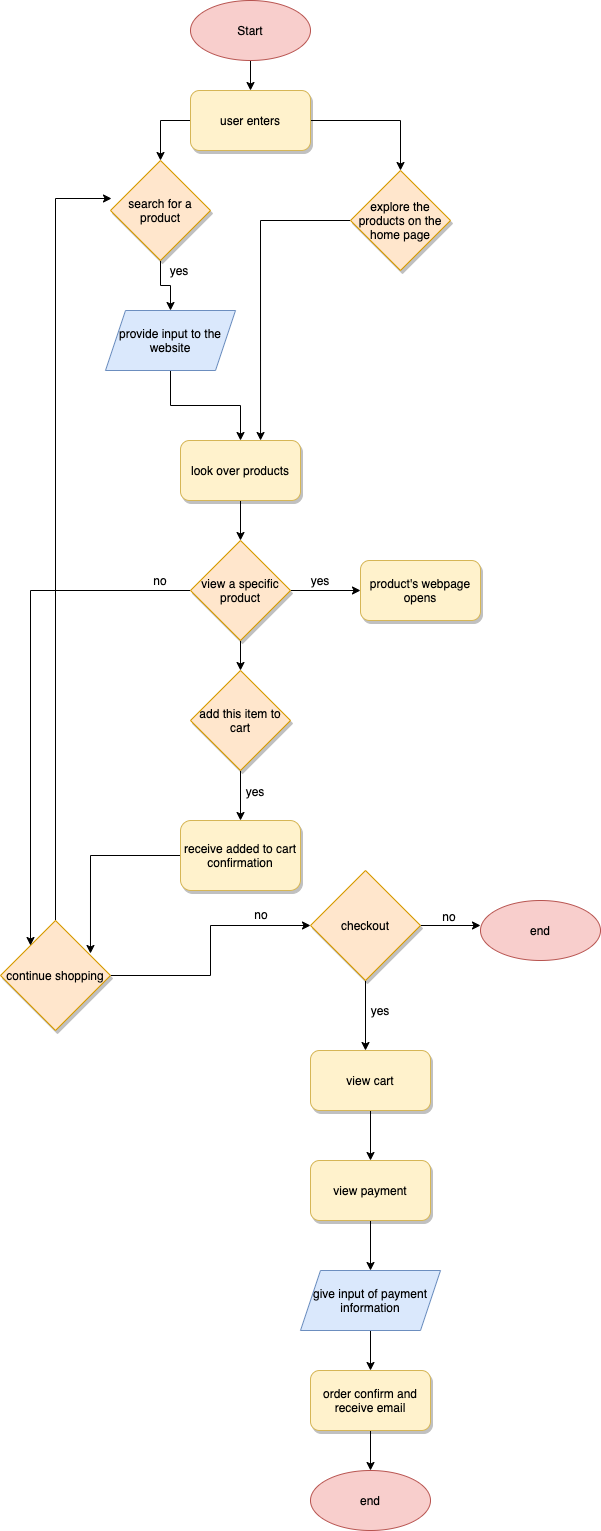

The diagram above was exported from draw.io. Its source (the exported page's mxGraphModel, read from the mxfile embedded in the PNG):
<mxGraphModel dx="1031" dy="998" grid="1" gridSize="10" guides="0" tooltips="1" connect="1" arrows="1" fold="1" page="0" pageScale="1" pageWidth="850" pageHeight="1100" math="0" shadow="1">
  <root>
    <mxCell id="0" />
    <mxCell id="1" parent="0" />
    <mxCell id="19" style="edgeStyle=orthogonalEdgeStyle;rounded=0;orthogonalLoop=1;jettySize=auto;html=1;entryX=0.5;entryY=0;entryDx=0;entryDy=0;fontColor=#000000;" parent="1" source="18" edge="1">
      <mxGeometry relative="1" as="geometry">
        <mxPoint x="180" y="80" as="targetPoint" />
      </mxGeometry>
    </mxCell>
    <mxCell id="18" value="Start" style="ellipse;whiteSpace=wrap;html=1;fillColor=#f8cecc;strokeColor=#b85450;fontColor=#000000;" parent="1" vertex="1">
      <mxGeometry x="120" y="-10" width="120" height="60" as="geometry" />
    </mxCell>
    <mxCell id="43" style="edgeStyle=orthogonalEdgeStyle;rounded=0;orthogonalLoop=1;jettySize=auto;html=1;fontColor=#000000;" parent="1" source="20" target="42" edge="1">
      <mxGeometry relative="1" as="geometry" />
    </mxCell>
    <mxCell id="20" value="provide input to the website" style="shape=parallelogram;perimeter=parallelogramPerimeter;whiteSpace=wrap;html=1;fixedSize=1;fillColor=#dae8fc;strokeColor=#6c8ebf;fontColor=#000000;" parent="1" vertex="1">
      <mxGeometry x="35" y="300" width="130" height="60" as="geometry" />
    </mxCell>
    <mxCell id="105" style="edgeStyle=orthogonalEdgeStyle;rounded=0;orthogonalLoop=1;jettySize=auto;html=1;fontColor=#FFFFFF;" parent="1" source="35" edge="1">
      <mxGeometry relative="1" as="geometry">
        <mxPoint x="90" y="150" as="targetPoint" />
      </mxGeometry>
    </mxCell>
    <mxCell id="109" style="edgeStyle=orthogonalEdgeStyle;rounded=0;orthogonalLoop=1;jettySize=auto;html=1;fontColor=#FFFFFF;" parent="1" source="35" target="107" edge="1">
      <mxGeometry relative="1" as="geometry" />
    </mxCell>
    <mxCell id="35" value="user enters" style="rounded=1;whiteSpace=wrap;html=1;shadow=1;fillColor=#fff2cc;strokeColor=#d6b656;fontColor=#000000;" parent="1" vertex="1">
      <mxGeometry x="120" y="80" width="120" height="60" as="geometry" />
    </mxCell>
    <mxCell id="93" style="edgeStyle=orthogonalEdgeStyle;rounded=0;orthogonalLoop=1;jettySize=auto;html=1;fontColor=#FFFFFF;" parent="1" source="42" target="92" edge="1">
      <mxGeometry relative="1" as="geometry" />
    </mxCell>
    <mxCell id="42" value="look over products" style="rounded=1;whiteSpace=wrap;html=1;shadow=1;fillColor=#fff2cc;strokeColor=#d6b656;fontColor=#000000;" parent="1" vertex="1">
      <mxGeometry x="110" y="430" width="120" height="60" as="geometry" />
    </mxCell>
    <mxCell id="75" style="edgeStyle=orthogonalEdgeStyle;rounded=0;orthogonalLoop=1;jettySize=auto;html=1;entryX=0;entryY=0.5;entryDx=0;entryDy=0;fontColor=#FFFFFF;" parent="1" source="45" target="74" edge="1">
      <mxGeometry relative="1" as="geometry" />
    </mxCell>
    <mxCell id="112" style="edgeStyle=orthogonalEdgeStyle;rounded=0;orthogonalLoop=1;jettySize=auto;html=1;entryX=0.01;entryY=0.38;entryDx=0;entryDy=0;entryPerimeter=0;fontColor=#FFFFFF;" parent="1" source="45" target="103" edge="1">
      <mxGeometry relative="1" as="geometry" />
    </mxCell>
    <mxCell id="45" value="continue shopping" style="rhombus;whiteSpace=wrap;html=1;fillColor=#ffe6cc;shadow=1;strokeColor=#d79b00;fontColor=#000000;" parent="1" vertex="1">
      <mxGeometry x="-70" y="910" width="110" height="110" as="geometry" />
    </mxCell>
    <mxCell id="50" value="product's webpage opens" style="rounded=1;whiteSpace=wrap;html=1;shadow=1;fillColor=#fff2cc;strokeColor=#d6b656;fontColor=#000000;" parent="1" vertex="1">
      <mxGeometry x="290" y="550" width="120" height="60" as="geometry" />
    </mxCell>
    <mxCell id="58" style="edgeStyle=orthogonalEdgeStyle;rounded=0;orthogonalLoop=1;jettySize=auto;html=1;entryX=0.5;entryY=0;entryDx=0;entryDy=0;fontColor=#FFFFFF;" parent="1" source="54" target="57" edge="1">
      <mxGeometry relative="1" as="geometry" />
    </mxCell>
    <mxCell id="54" value="add this item to cart" style="rhombus;whiteSpace=wrap;html=1;fillColor=#ffe6cc;shadow=1;strokeColor=#d79b00;fontColor=#000000;" parent="1" vertex="1">
      <mxGeometry x="120" y="660" width="100" height="100" as="geometry" />
    </mxCell>
    <mxCell id="111" style="edgeStyle=orthogonalEdgeStyle;rounded=0;orthogonalLoop=1;jettySize=auto;html=1;entryX=0.818;entryY=0.3;entryDx=0;entryDy=0;entryPerimeter=0;fontColor=#FFFFFF;" parent="1" source="57" target="45" edge="1">
      <mxGeometry relative="1" as="geometry" />
    </mxCell>
    <mxCell id="57" value="receive added to cart confirmation" style="rounded=1;whiteSpace=wrap;html=1;shadow=1;fillColor=#fff2cc;strokeColor=#d6b656;fontColor=#000000;" parent="1" vertex="1">
      <mxGeometry x="110" y="810" width="120" height="70" as="geometry" />
    </mxCell>
    <mxCell id="78" style="edgeStyle=orthogonalEdgeStyle;rounded=0;orthogonalLoop=1;jettySize=auto;html=1;fontColor=#FFFFFF;" parent="1" source="74" edge="1">
      <mxGeometry relative="1" as="geometry">
        <mxPoint x="410" y="915" as="targetPoint" />
      </mxGeometry>
    </mxCell>
    <mxCell id="81" style="edgeStyle=orthogonalEdgeStyle;rounded=0;orthogonalLoop=1;jettySize=auto;html=1;fontColor=#FFFFFF;" parent="1" source="74" edge="1">
      <mxGeometry relative="1" as="geometry">
        <mxPoint x="295" y="1040" as="targetPoint" />
      </mxGeometry>
    </mxCell>
    <mxCell id="74" value="checkout" style="rhombus;whiteSpace=wrap;html=1;fillColor=#ffe6cc;shadow=1;strokeColor=#d79b00;fontColor=#000000;" parent="1" vertex="1">
      <mxGeometry x="240" y="860" width="110" height="110" as="geometry" />
    </mxCell>
    <mxCell id="76" value="no" style="text;html=1;strokeColor=none;fillColor=none;align=center;verticalAlign=middle;whiteSpace=wrap;rounded=0;shadow=1;fontColor=#000000;" parent="1" vertex="1">
      <mxGeometry x="171" y="894" width="40" height="20" as="geometry" />
    </mxCell>
    <mxCell id="77" value="end" style="ellipse;whiteSpace=wrap;html=1;fillColor=#f8cecc;strokeColor=#b85450;fontColor=#000000;" parent="1" vertex="1">
      <mxGeometry x="410" y="890" width="120" height="60" as="geometry" />
    </mxCell>
    <mxCell id="79" value="no" style="text;html=1;strokeColor=none;fillColor=none;align=center;verticalAlign=middle;whiteSpace=wrap;rounded=0;shadow=1;fontColor=#000000;" parent="1" vertex="1">
      <mxGeometry x="359" y="896" width="40" height="20" as="geometry" />
    </mxCell>
    <mxCell id="85" style="edgeStyle=orthogonalEdgeStyle;rounded=0;orthogonalLoop=1;jettySize=auto;html=1;entryX=0.5;entryY=0;entryDx=0;entryDy=0;fontColor=#FFFFFF;" parent="1" source="80" target="84" edge="1">
      <mxGeometry relative="1" as="geometry" />
    </mxCell>
    <mxCell id="80" value="view cart" style="rounded=1;whiteSpace=wrap;html=1;shadow=1;fillColor=#fff2cc;strokeColor=#d6b656;fontColor=#000000;" parent="1" vertex="1">
      <mxGeometry x="240" y="1040" width="120" height="60" as="geometry" />
    </mxCell>
    <mxCell id="82" value="yes" style="text;html=1;strokeColor=none;fillColor=none;align=center;verticalAlign=middle;whiteSpace=wrap;rounded=0;shadow=1;fontColor=#000000;" parent="1" vertex="1">
      <mxGeometry x="290" y="990" width="40" height="20" as="geometry" />
    </mxCell>
    <mxCell id="87" style="edgeStyle=orthogonalEdgeStyle;rounded=0;orthogonalLoop=1;jettySize=auto;html=1;fontColor=#FFFFFF;" parent="1" source="84" edge="1">
      <mxGeometry relative="1" as="geometry">
        <mxPoint x="300" y="1260" as="targetPoint" />
      </mxGeometry>
    </mxCell>
    <mxCell id="84" value="view payment" style="rounded=1;whiteSpace=wrap;html=1;shadow=1;fillColor=#fff2cc;strokeColor=#d6b656;fontColor=#000000;" parent="1" vertex="1">
      <mxGeometry x="240" y="1150" width="120" height="60" as="geometry" />
    </mxCell>
    <mxCell id="89" style="edgeStyle=orthogonalEdgeStyle;rounded=0;orthogonalLoop=1;jettySize=auto;html=1;entryX=0.5;entryY=0;entryDx=0;entryDy=0;fontColor=#FFFFFF;" parent="1" source="86" target="88" edge="1">
      <mxGeometry relative="1" as="geometry" />
    </mxCell>
    <mxCell id="86" value="give input of payment information" style="shape=parallelogram;perimeter=parallelogramPerimeter;whiteSpace=wrap;html=1;fixedSize=1;fillColor=#dae8fc;strokeColor=#6c8ebf;fontColor=#000000;" parent="1" vertex="1">
      <mxGeometry x="230" y="1260" width="140" height="60" as="geometry" />
    </mxCell>
    <mxCell id="91" style="edgeStyle=orthogonalEdgeStyle;rounded=0;orthogonalLoop=1;jettySize=auto;html=1;fontColor=#FFFFFF;" parent="1" source="88" target="90" edge="1">
      <mxGeometry relative="1" as="geometry" />
    </mxCell>
    <mxCell id="88" value="order confirm and receive email" style="rounded=1;whiteSpace=wrap;html=1;shadow=1;fillColor=#fff2cc;strokeColor=#d6b656;fontColor=#000000;" parent="1" vertex="1">
      <mxGeometry x="240" y="1360" width="120" height="60" as="geometry" />
    </mxCell>
    <mxCell id="90" value="end" style="ellipse;whiteSpace=wrap;html=1;fillColor=#f8cecc;strokeColor=#b85450;fontColor=#000000;" parent="1" vertex="1">
      <mxGeometry x="240" y="1460" width="120" height="60" as="geometry" />
    </mxCell>
    <mxCell id="94" style="edgeStyle=orthogonalEdgeStyle;rounded=0;orthogonalLoop=1;jettySize=auto;html=1;entryX=0.5;entryY=0;entryDx=0;entryDy=0;fontColor=#FFFFFF;" parent="1" source="92" target="54" edge="1">
      <mxGeometry relative="1" as="geometry" />
    </mxCell>
    <mxCell id="99" style="edgeStyle=orthogonalEdgeStyle;rounded=0;orthogonalLoop=1;jettySize=auto;html=1;fontColor=#FFFFFF;" parent="1" source="92" target="45" edge="1">
      <mxGeometry relative="1" as="geometry">
        <Array as="points">
          <mxPoint x="-40" y="580" />
        </Array>
      </mxGeometry>
    </mxCell>
    <mxCell id="100" style="edgeStyle=orthogonalEdgeStyle;rounded=0;orthogonalLoop=1;jettySize=auto;html=1;entryX=0;entryY=0.5;entryDx=0;entryDy=0;fontColor=#FFFFFF;" parent="1" source="92" target="50" edge="1">
      <mxGeometry relative="1" as="geometry" />
    </mxCell>
    <mxCell id="92" value="view a specific product" style="rhombus;whiteSpace=wrap;html=1;fillColor=#ffe6cc;shadow=1;strokeColor=#d79b00;fontColor=#000000;" parent="1" vertex="1">
      <mxGeometry x="120" y="530" width="100" height="100" as="geometry" />
    </mxCell>
    <mxCell id="95" value="yes" style="text;html=1;strokeColor=none;fillColor=none;align=center;verticalAlign=middle;whiteSpace=wrap;rounded=0;shadow=1;fontColor=#000000;" parent="1" vertex="1">
      <mxGeometry x="165" y="771" width="40" height="20" as="geometry" />
    </mxCell>
    <mxCell id="101" value="yes" style="text;html=1;strokeColor=none;fillColor=none;align=center;verticalAlign=middle;whiteSpace=wrap;rounded=0;shadow=1;fontColor=#000000;" parent="1" vertex="1">
      <mxGeometry x="230" y="560" width="40" height="20" as="geometry" />
    </mxCell>
    <mxCell id="102" value="no" style="text;html=1;strokeColor=none;fillColor=none;align=center;verticalAlign=middle;whiteSpace=wrap;rounded=0;shadow=1;fontColor=#000000;" parent="1" vertex="1">
      <mxGeometry x="70" y="560" width="40" height="20" as="geometry" />
    </mxCell>
    <mxCell id="104" style="edgeStyle=orthogonalEdgeStyle;rounded=0;orthogonalLoop=1;jettySize=auto;html=1;fontColor=#FFFFFF;" parent="1" source="103" target="20" edge="1">
      <mxGeometry relative="1" as="geometry" />
    </mxCell>
    <mxCell id="103" value="search for a product" style="rhombus;whiteSpace=wrap;html=1;fillColor=#ffe6cc;shadow=1;strokeColor=#d79b00;fontColor=#000000;" parent="1" vertex="1">
      <mxGeometry x="40" y="150" width="100" height="100" as="geometry" />
    </mxCell>
    <mxCell id="106" value="yes" style="text;html=1;strokeColor=none;align=center;verticalAlign=middle;whiteSpace=wrap;rounded=0;shadow=1;fontColor=#000000;" parent="1" vertex="1">
      <mxGeometry x="89" y="250" width="40" height="20" as="geometry" />
    </mxCell>
    <mxCell id="110" style="edgeStyle=orthogonalEdgeStyle;rounded=0;orthogonalLoop=1;jettySize=auto;html=1;entryX=0.667;entryY=0;entryDx=0;entryDy=0;entryPerimeter=0;fontColor=#FFFFFF;" parent="1" source="107" target="42" edge="1">
      <mxGeometry relative="1" as="geometry" />
    </mxCell>
    <mxCell id="107" value="explore the products on the home page" style="rhombus;whiteSpace=wrap;html=1;fillColor=#ffe6cc;shadow=1;strokeColor=#d79b00;fontColor=#000000;" parent="1" vertex="1">
      <mxGeometry x="280" y="160" width="100" height="100" as="geometry" />
    </mxCell>
  </root>
</mxGraphModel>